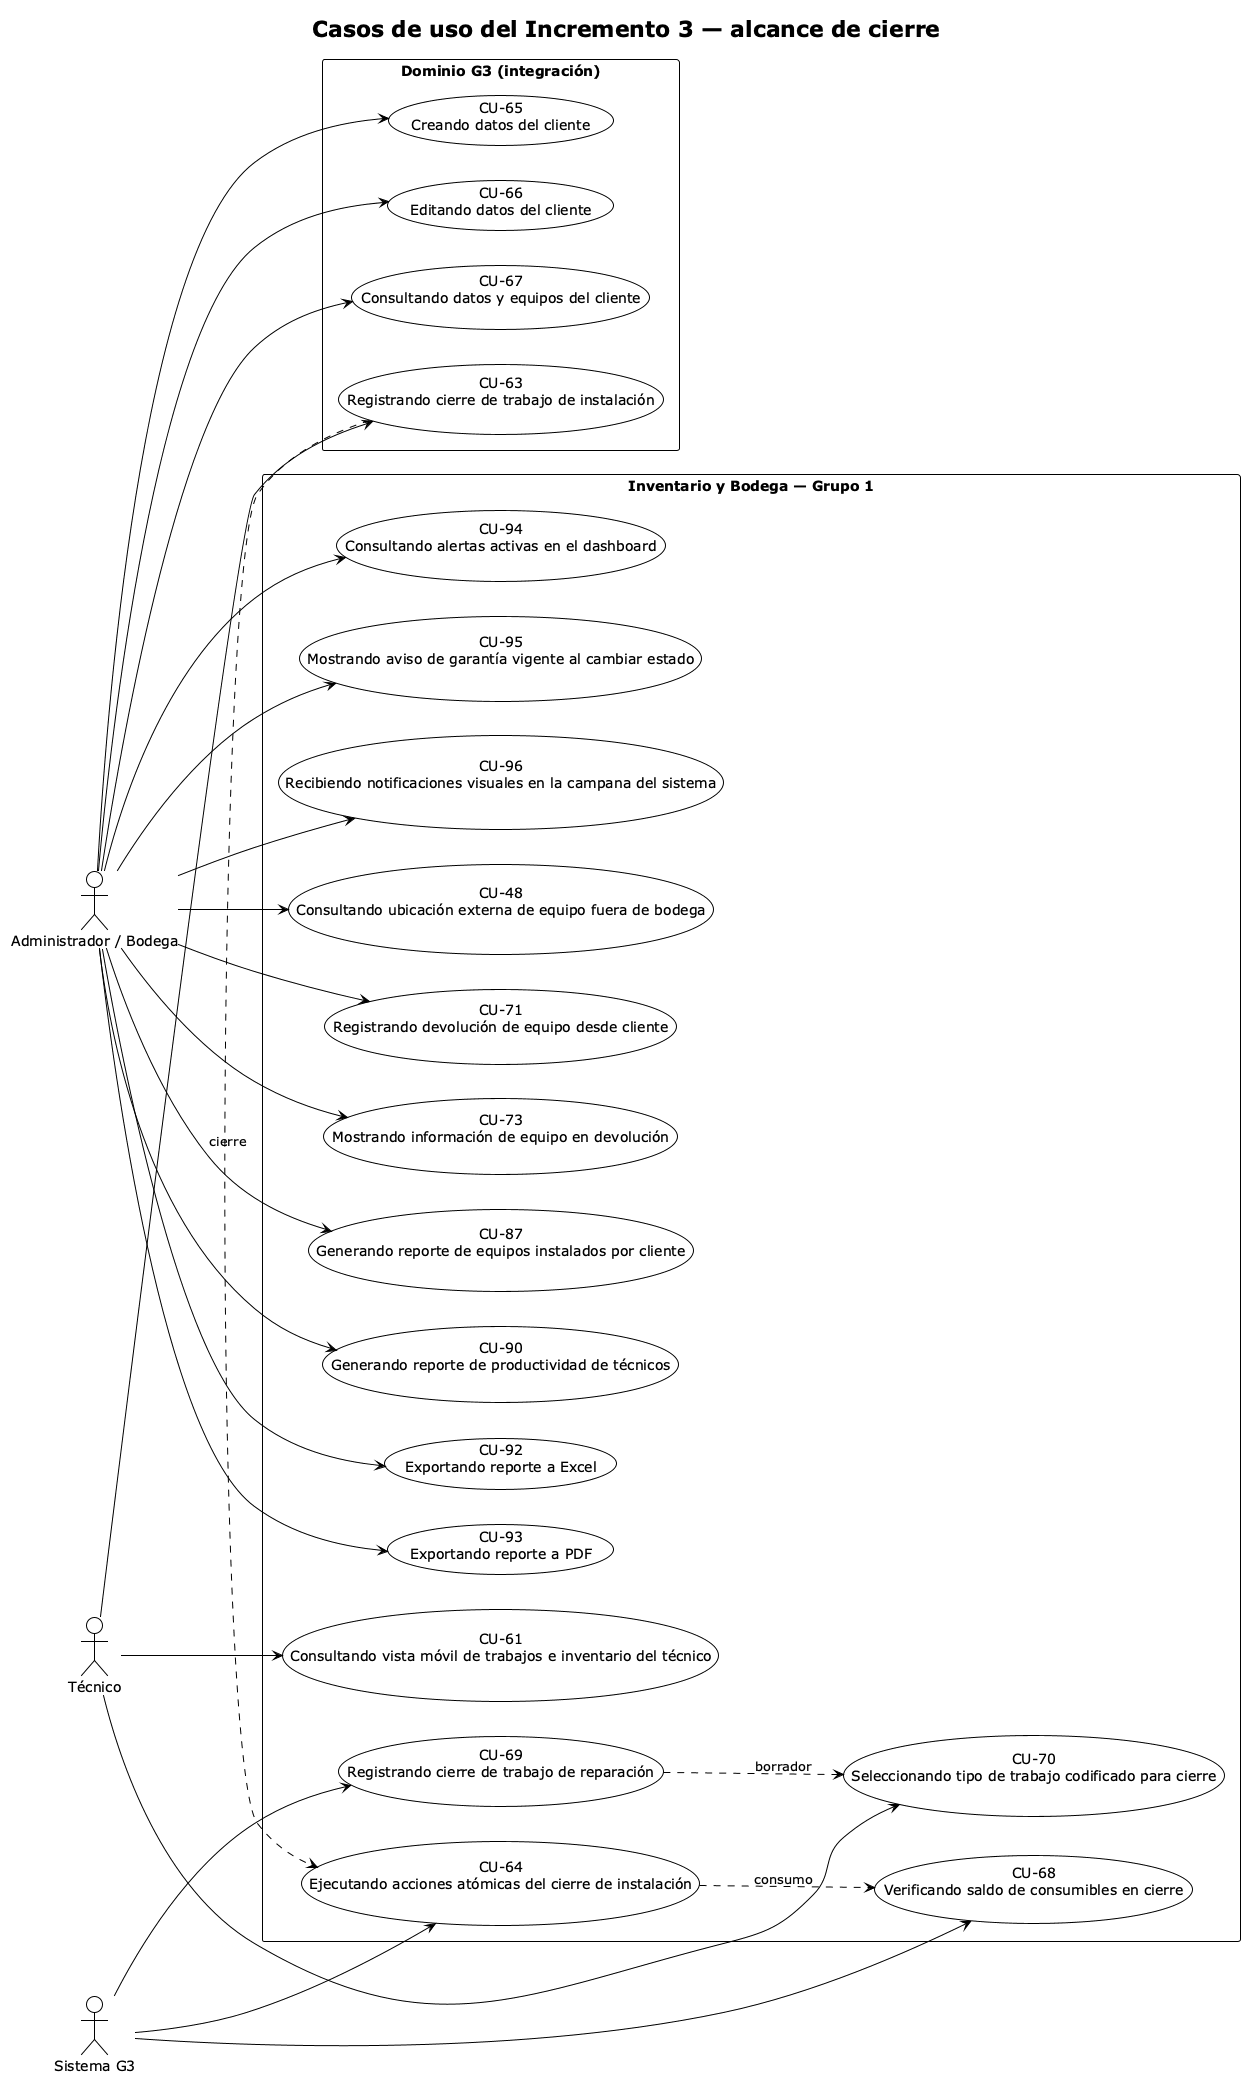

The diagram above was rendered by PlantUML. Its source (embedded in the PNG):
@startuml
!theme plain
skinparam shadowing false
skinparam monochrome true
left to right direction
title Casos de uso del Incremento 3 — alcance de cierre
actor "Administrador / Bodega" as A
actor "Técnico" as T
actor "Sistema G3" as G
rectangle "Inventario y Bodega — Grupo 1" {
usecase "CU-48\nConsultando ubicación externa de equipo fuera de bodega" as U48
usecase "CU-61\nConsultando vista móvil de trabajos e inventario del técnico" as U61
usecase "CU-64\nEjecutando acciones atómicas del cierre de instalación" as U64
usecase "CU-68\nVerificando saldo de consumibles en cierre" as U68
usecase "CU-69\nRegistrando cierre de trabajo de reparación" as U69
usecase "CU-70\nSeleccionando tipo de trabajo codificado para cierre" as U70
usecase "CU-71\nRegistrando devolución de equipo desde cliente" as U71
usecase "CU-73\nMostrando información de equipo en devolución" as U73
usecase "CU-87\nGenerando reporte de equipos instalados por cliente" as U87
usecase "CU-90\nGenerando reporte de productividad de técnicos" as U90
usecase "CU-92\nExportando reporte a Excel" as U92
usecase "CU-93\nExportando reporte a PDF" as U93
usecase "CU-94\nConsultando alertas activas en el dashboard" as U94
usecase "CU-95\nMostrando aviso de garantía vigente al cambiar estado" as U95
usecase "CU-96\nRecibiendo notificaciones visuales en la campana del sistema" as U96
}
rectangle "Dominio G3 (integración)" {
usecase "CU-63\nRegistrando cierre de trabajo de instalación" as U63
usecase "CU-65\nCreando datos del cliente" as U65
usecase "CU-66\nEditando datos del cliente" as U66
usecase "CU-67\nConsultando datos y equipos del cliente" as U67
}
A --> U48
T --> U61
T --> U63
G --> U64
A --> U65
A --> U66
A --> U67
G --> U68
G --> U69
T --> U70
A --> U71
A --> U73
A --> U87
A --> U90
A --> U92
A --> U93
A --> U94
A --> U95
A --> U96
U63 ..> U64 : cierre
U64 ..> U68 : consumo
U69 ..> U70 : borrador
@enduml